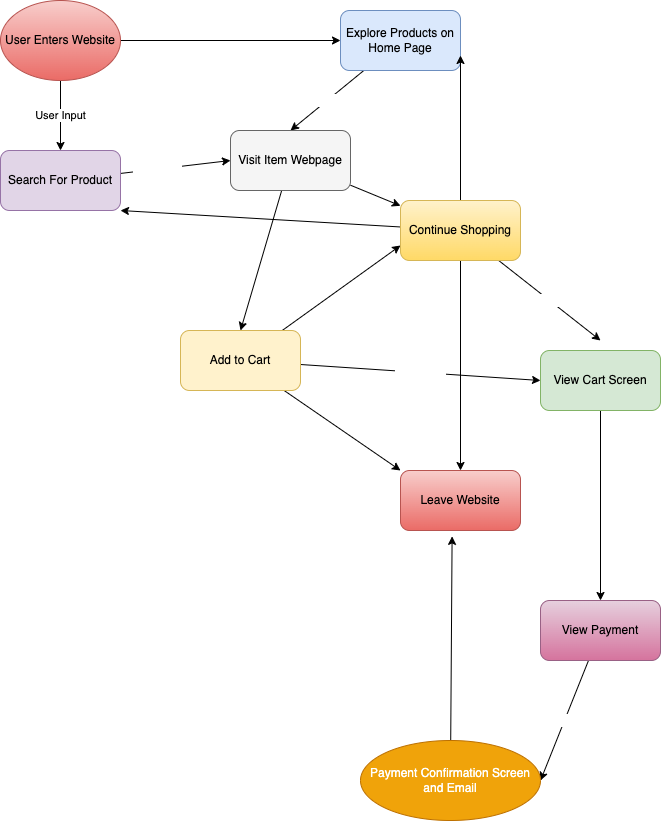

The diagram above was exported from draw.io. Its source (the exported page's mxGraphModel, read from the mxfile embedded in the PNG):
<mxGraphModel dx="584" dy="431" grid="1" gridSize="10" guides="1" tooltips="1" connect="1" arrows="1" fold="1" page="1" pageScale="1" pageWidth="850" pageHeight="1100" math="0" shadow="0">
  <root>
    <mxCell id="0" />
    <mxCell id="1" parent="0" />
    <mxCell id="4" value="User Input" style="edgeStyle=none;html=1;" edge="1" parent="1" source="2" target="3">
      <mxGeometry relative="1" as="geometry" />
    </mxCell>
    <mxCell id="6" style="edgeStyle=none;html=1;exitX=1;exitY=0.5;exitDx=0;exitDy=0;fontColor=#000000;" edge="1" parent="1" source="2" target="5">
      <mxGeometry relative="1" as="geometry" />
    </mxCell>
    <mxCell id="2" value="&lt;font color=&quot;#000000&quot;&gt;User Enters Website&lt;/font&gt;" style="ellipse;whiteSpace=wrap;html=1;fillColor=#f8cecc;strokeColor=#b85450;gradientColor=#ea6b66;" vertex="1" parent="1">
      <mxGeometry x="70" y="10" width="120" height="80" as="geometry" />
    </mxCell>
    <mxCell id="8" style="edgeStyle=none;html=1;entryX=0;entryY=0.5;entryDx=0;entryDy=0;fontColor=#000000;" edge="1" parent="1" source="3" target="7">
      <mxGeometry relative="1" as="geometry" />
    </mxCell>
    <mxCell id="15" value="&lt;font color=&quot;#ffffff&quot;&gt;View Item&lt;br&gt;&lt;/font&gt;" style="edgeLabel;html=1;align=center;verticalAlign=middle;resizable=0;points=[];fontColor=#000000;" vertex="1" connectable="0" parent="8">
      <mxGeometry x="-0.3464" relative="1" as="geometry">
        <mxPoint as="offset" />
      </mxGeometry>
    </mxCell>
    <mxCell id="3" value="&lt;font color=&quot;#000000&quot;&gt;Search For Product&lt;/font&gt;" style="rounded=1;whiteSpace=wrap;html=1;fillColor=#e1d5e7;strokeColor=#9673a6;" vertex="1" parent="1">
      <mxGeometry x="70" y="160" width="120" height="60" as="geometry" />
    </mxCell>
    <mxCell id="9" value="&lt;font color=&quot;#ffffff&quot;&gt;View Item&lt;/font&gt;" style="edgeStyle=none;html=1;entryX=0.5;entryY=0;entryDx=0;entryDy=0;fontColor=#000000;" edge="1" parent="1" source="5" target="7">
      <mxGeometry relative="1" as="geometry" />
    </mxCell>
    <mxCell id="5" value="&lt;font color=&quot;#000000&quot;&gt;Explore Products on Home Page&lt;/font&gt;" style="rounded=1;whiteSpace=wrap;html=1;fillColor=#dae8fc;strokeColor=#6c8ebf;" vertex="1" parent="1">
      <mxGeometry x="410" y="20" width="120" height="60" as="geometry" />
    </mxCell>
    <mxCell id="11" style="edgeStyle=none;html=1;entryX=0.5;entryY=0;entryDx=0;entryDy=0;fontColor=#000000;" edge="1" parent="1" source="7" target="10">
      <mxGeometry relative="1" as="geometry" />
    </mxCell>
    <mxCell id="13" style="edgeStyle=none;html=1;fontColor=#000000;" edge="1" parent="1" source="7" target="12">
      <mxGeometry relative="1" as="geometry" />
    </mxCell>
    <mxCell id="7" value="&lt;font color=&quot;#000000&quot;&gt;Visit Item Webpage&lt;br&gt;&lt;/font&gt;" style="rounded=1;whiteSpace=wrap;html=1;fontColor=#333333;fillColor=#f5f5f5;strokeColor=#666666;" vertex="1" parent="1">
      <mxGeometry x="300" y="140" width="120" height="60" as="geometry" />
    </mxCell>
    <mxCell id="14" style="edgeStyle=none;html=1;entryX=0;entryY=0.75;entryDx=0;entryDy=0;fontColor=#000000;" edge="1" parent="1" source="10" target="12">
      <mxGeometry relative="1" as="geometry" />
    </mxCell>
    <mxCell id="20" value="Check Out" style="edgeStyle=none;html=1;entryX=0;entryY=0.5;entryDx=0;entryDy=0;fontColor=#FFFFFF;" edge="1" parent="1" source="10" target="18">
      <mxGeometry relative="1" as="geometry" />
    </mxCell>
    <mxCell id="23" style="edgeStyle=none;html=1;entryX=0;entryY=0;entryDx=0;entryDy=0;fontColor=#000000;" edge="1" parent="1" source="10" target="21">
      <mxGeometry relative="1" as="geometry" />
    </mxCell>
    <mxCell id="10" value="&lt;font color=&quot;#000000&quot;&gt;Add to Cart&lt;br&gt;&lt;/font&gt;" style="rounded=1;whiteSpace=wrap;html=1;fillColor=#fff2cc;strokeColor=#d6b656;" vertex="1" parent="1">
      <mxGeometry x="250" y="340" width="120" height="60" as="geometry" />
    </mxCell>
    <mxCell id="16" style="edgeStyle=none;html=1;entryX=1;entryY=0.75;entryDx=0;entryDy=0;fontColor=#FFFFFF;" edge="1" parent="1" source="12" target="5">
      <mxGeometry relative="1" as="geometry" />
    </mxCell>
    <mxCell id="17" style="edgeStyle=none;html=1;entryX=1;entryY=1;entryDx=0;entryDy=0;fontColor=#FFFFFF;" edge="1" parent="1" source="12" target="3">
      <mxGeometry relative="1" as="geometry" />
    </mxCell>
    <mxCell id="19" value="&lt;font color=&quot;#ffffff&quot;&gt;Check Out&lt;br&gt;&lt;/font&gt;" style="edgeStyle=none;html=1;entryX=0.5;entryY=-0.167;entryDx=0;entryDy=0;entryPerimeter=0;fontColor=#000000;" edge="1" parent="1" source="12" target="18">
      <mxGeometry x="0.0041" relative="1" as="geometry">
        <mxPoint as="offset" />
      </mxGeometry>
    </mxCell>
    <mxCell id="22" style="edgeStyle=none;html=1;fontColor=#000000;" edge="1" parent="1" source="12" target="21">
      <mxGeometry relative="1" as="geometry" />
    </mxCell>
    <mxCell id="12" value="&lt;font color=&quot;#000000&quot;&gt;Continue Shopping&lt;br&gt;&lt;/font&gt;" style="rounded=1;whiteSpace=wrap;html=1;fillColor=#fff2cc;strokeColor=#d6b656;gradientColor=#ffd966;" vertex="1" parent="1">
      <mxGeometry x="470" y="210" width="120" height="60" as="geometry" />
    </mxCell>
    <mxCell id="25" style="edgeStyle=none;html=1;entryX=0.5;entryY=0;entryDx=0;entryDy=0;fontColor=#000000;" edge="1" parent="1" source="18" target="24">
      <mxGeometry relative="1" as="geometry" />
    </mxCell>
    <mxCell id="18" value="&lt;font color=&quot;#000000&quot;&gt;View Cart Screen&lt;br&gt;&lt;/font&gt;" style="rounded=1;whiteSpace=wrap;html=1;fillColor=#d5e8d4;strokeColor=#82b366;" vertex="1" parent="1">
      <mxGeometry x="610" y="360" width="120" height="60" as="geometry" />
    </mxCell>
    <mxCell id="21" value="&lt;font color=&quot;#000000&quot;&gt;Leave Website&lt;br&gt;&lt;/font&gt;" style="rounded=1;whiteSpace=wrap;html=1;fillColor=#f8cecc;gradientColor=#ea6b66;strokeColor=#b85450;" vertex="1" parent="1">
      <mxGeometry x="470" y="480" width="120" height="60" as="geometry" />
    </mxCell>
    <mxCell id="27" value="Payment Information" style="edgeStyle=none;html=1;entryX=1;entryY=0.5;entryDx=0;entryDy=0;fontColor=#FFFFFF;" edge="1" parent="1" source="24" target="26">
      <mxGeometry relative="1" as="geometry">
        <Array as="points" />
      </mxGeometry>
    </mxCell>
    <mxCell id="24" value="&lt;font color=&quot;#000000&quot;&gt;View Payment&lt;/font&gt;" style="rounded=1;whiteSpace=wrap;html=1;fillColor=#e6d0de;gradientColor=#d5739d;strokeColor=#996185;" vertex="1" parent="1">
      <mxGeometry x="610" y="610" width="120" height="60" as="geometry" />
    </mxCell>
    <mxCell id="28" style="edgeStyle=none;html=1;entryX=0.43;entryY=1.098;entryDx=0;entryDy=0;entryPerimeter=0;fontColor=#FFFFFF;" edge="1" parent="1" source="26" target="21">
      <mxGeometry relative="1" as="geometry" />
    </mxCell>
    <mxCell id="26" value="&lt;font color=&quot;#ffffff&quot;&gt;Payment Confirmation Screen and Email&lt;/font&gt;" style="ellipse;whiteSpace=wrap;html=1;fontColor=#000000;fillColor=#f0a30a;strokeColor=#BD7000;" vertex="1" parent="1">
      <mxGeometry x="430" y="750" width="180" height="80" as="geometry" />
    </mxCell>
  </root>
</mxGraphModel>